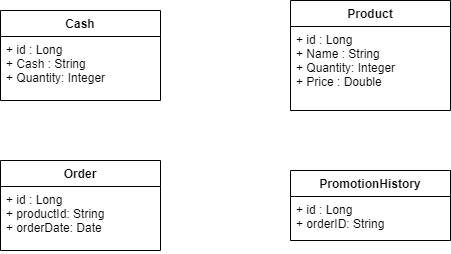

The diagram above was exported from draw.io. Its source (the exported page's mxGraphModel, read from the mxfile embedded in the PNG):
<mxGraphModel dx="1422" dy="786" grid="1" gridSize="10" guides="1" tooltips="1" connect="1" arrows="1" fold="1" page="1" pageScale="1" pageWidth="827" pageHeight="1169" math="0" shadow="0">
  <root>
    <mxCell id="WIyWlLk6GJQsqaUBKTNV-0" />
    <mxCell id="WIyWlLk6GJQsqaUBKTNV-1" parent="WIyWlLk6GJQsqaUBKTNV-0" />
    <mxCell id="2k7sFm7bK1JTgDwIGx8l-5" value="Cash" style="swimlane;fontStyle=1;align=center;verticalAlign=top;childLayout=stackLayout;horizontal=1;startSize=26;horizontalStack=0;resizeParent=1;resizeParentMax=0;resizeLast=0;collapsible=1;marginBottom=0;" vertex="1" parent="WIyWlLk6GJQsqaUBKTNV-1">
      <mxGeometry x="140" y="100" width="160" height="90" as="geometry" />
    </mxCell>
    <mxCell id="2k7sFm7bK1JTgDwIGx8l-6" value="+ id : Long&#10;+ Cash : String&#10;+ Quantity: Integer" style="text;strokeColor=none;fillColor=none;align=left;verticalAlign=top;spacingLeft=4;spacingRight=4;overflow=hidden;rotatable=0;points=[[0,0.5],[1,0.5]];portConstraint=eastwest;" vertex="1" parent="2k7sFm7bK1JTgDwIGx8l-5">
      <mxGeometry y="26" width="160" height="64" as="geometry" />
    </mxCell>
    <mxCell id="2k7sFm7bK1JTgDwIGx8l-13" value="Product" style="swimlane;fontStyle=1;align=center;verticalAlign=top;childLayout=stackLayout;horizontal=1;startSize=26;horizontalStack=0;resizeParent=1;resizeParentMax=0;resizeLast=0;collapsible=1;marginBottom=0;" vertex="1" parent="WIyWlLk6GJQsqaUBKTNV-1">
      <mxGeometry x="430" y="90" width="160" height="110" as="geometry" />
    </mxCell>
    <mxCell id="2k7sFm7bK1JTgDwIGx8l-14" value="+ id : Long&#10;+ Name : String&#10;+ Quantity: Integer&#10;+ Price : Double" style="text;strokeColor=none;fillColor=none;align=left;verticalAlign=top;spacingLeft=4;spacingRight=4;overflow=hidden;rotatable=0;points=[[0,0.5],[1,0.5]];portConstraint=eastwest;" vertex="1" parent="2k7sFm7bK1JTgDwIGx8l-13">
      <mxGeometry y="26" width="160" height="84" as="geometry" />
    </mxCell>
    <mxCell id="2k7sFm7bK1JTgDwIGx8l-15" value="Order" style="swimlane;fontStyle=1;align=center;verticalAlign=top;childLayout=stackLayout;horizontal=1;startSize=26;horizontalStack=0;resizeParent=1;resizeParentMax=0;resizeLast=0;collapsible=1;marginBottom=0;" vertex="1" parent="WIyWlLk6GJQsqaUBKTNV-1">
      <mxGeometry x="140" y="250" width="160" height="90" as="geometry" />
    </mxCell>
    <mxCell id="2k7sFm7bK1JTgDwIGx8l-16" value="+ id : Long&#10;+ productId: String&#10;+ orderDate: Date" style="text;strokeColor=none;fillColor=none;align=left;verticalAlign=top;spacingLeft=4;spacingRight=4;overflow=hidden;rotatable=0;points=[[0,0.5],[1,0.5]];portConstraint=eastwest;" vertex="1" parent="2k7sFm7bK1JTgDwIGx8l-15">
      <mxGeometry y="26" width="160" height="64" as="geometry" />
    </mxCell>
    <mxCell id="2k7sFm7bK1JTgDwIGx8l-17" value="PromotionHistory" style="swimlane;fontStyle=1;align=center;verticalAlign=top;childLayout=stackLayout;horizontal=1;startSize=26;horizontalStack=0;resizeParent=1;resizeParentMax=0;resizeLast=0;collapsible=1;marginBottom=0;" vertex="1" parent="WIyWlLk6GJQsqaUBKTNV-1">
      <mxGeometry x="430" y="260" width="160" height="70" as="geometry" />
    </mxCell>
    <mxCell id="2k7sFm7bK1JTgDwIGx8l-18" value="+ id : Long&#10;+ orderID: String" style="text;strokeColor=none;fillColor=none;align=left;verticalAlign=top;spacingLeft=4;spacingRight=4;overflow=hidden;rotatable=0;points=[[0,0.5],[1,0.5]];portConstraint=eastwest;" vertex="1" parent="2k7sFm7bK1JTgDwIGx8l-17">
      <mxGeometry y="26" width="160" height="44" as="geometry" />
    </mxCell>
  </root>
</mxGraphModel>